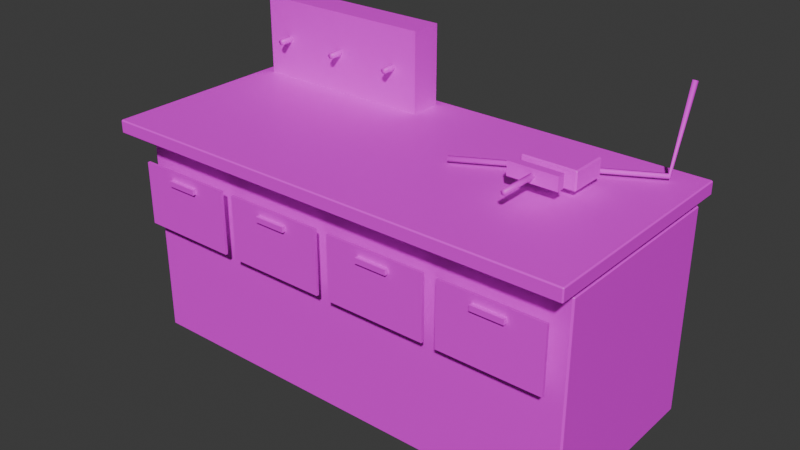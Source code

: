 # Source: Lab_Bench.blend  (saved by Blender 5.2.45; exported with 4.5.12 LTS)
import bpy
from mathutils import Matrix  # noqa: F401  (used for matrix-valued properties, if any)

bpy.ops.wm.read_factory_settings(use_empty=True)
scene = bpy.context.scene
scene.name = 'Scene'

# ---- collections
col_collection = bpy.data.collections.new('Collection'); scene.collection.children.link(col_collection)

# ---- images (referenced by path relative to the original .blend; pixels are not part of the script)
import os
ASSET_DIR = os.environ.get("B2B_ASSET_DIR", "")  # directory of the original .blend (textures are referenced by path, not embedded)
HERE = os.path.dirname(os.path.abspath(__file__))  # packed textures are extracted next to this script under _unpacked/

def load_image(name, relpath, width, height, colorspace="sRGB"):
    """Load a texture the original file referenced (path relative to the .blend, or extracted next to this script)."""
    p = next((c for c in (os.path.join(HERE, relpath), os.path.join(ASSET_DIR, relpath)) if relpath and os.path.exists(c)), "")
    if p:
        img = bpy.data.images.load(p, check_existing=True)
        img.name = name
    else:  # same state as the original file: an image datablock whose file is absent (Cycles renders it pink)
        img = bpy.data.images.new(name, width, height)
        img.source = "FILE"
        img.filepath = "//" + (relpath or name)
    img.colorspace_settings.name = colorspace
    return img
img_metal_brushed_png = load_image('Metal_Brushed.png', 'Metal_Brushed.png', 1024, 1024, 'sRGB')
img_metal_painted_png = load_image('Metal_Painted.png', 'Metal_Painted.png', 1024, 1024, 'sRGB')
img_chrome_png = load_image('Chrome.png', 'Chrome.png', 1024, 1024, 'sRGB')
img_plastic_red_png = load_image('Plastic_Red.png', 'Plastic_Red.png', 1024, 1024, 'sRGB')
img_rubber_black_png = load_image('Rubber_Black.png', 'Rubber_Black.png', 1024, 1024, 'sRGB')

# ---- materials (node trees are filled in below, after node groups)
mat_metal_brushed = bpy.data.materials.new('Metal_Brushed')
mat_metal_painted = bpy.data.materials.new('Metal_Painted')
mat_chrome = bpy.data.materials.new('Chrome')
mat_plastic_red = bpy.data.materials.new('Plastic_Red')
mat_rubber_black = bpy.data.materials.new('Rubber_Black')

# ---- material node trees
mat_metal_brushed.use_nodes = True; mat_metal_brushed.node_tree.nodes.clear()
_N = mat_metal_brushed.node_tree.nodes; _L = mat_metal_brushed.node_tree.links
n0 = _N.new('ShaderNodeBsdfPrincipled'); n0.name = 'Principled BSDF'; n0.location = (-200, 100)
n0.inputs[10].default_value = 0.005
n1 = _N.new('ShaderNodeOutputMaterial'); n1.name = 'Material Output'; n1.location = (200, 100)
n2 = _N.new('ShaderNodeTexImage'); n2.name = 'Image Texture'; n2.location = (0, 0)
n2.image = img_metal_brushed_png
n2.interpolation = 'Closest'
_L.new(n0.outputs[0], n1.inputs[0])
_L.new(n2.outputs[0], n0.inputs[0])
n1.is_active_output = True
mat_metal_painted.use_nodes = True; mat_metal_painted.node_tree.nodes.clear()
_N = mat_metal_painted.node_tree.nodes; _L = mat_metal_painted.node_tree.links
n0 = _N.new('ShaderNodeBsdfPrincipled'); n0.name = 'Principled BSDF'; n0.location = (-200, 100)
n0.inputs[10].default_value = 0.005
n1 = _N.new('ShaderNodeOutputMaterial'); n1.name = 'Material Output'; n1.location = (200, 100)
n2 = _N.new('ShaderNodeTexImage'); n2.name = 'Image Texture'; n2.location = (0, 0)
n2.image = img_metal_painted_png
n2.interpolation = 'Closest'
_L.new(n0.outputs[0], n1.inputs[0])
_L.new(n2.outputs[0], n0.inputs[0])
n1.is_active_output = True
mat_chrome.use_nodes = True; mat_chrome.node_tree.nodes.clear()
_N = mat_chrome.node_tree.nodes; _L = mat_chrome.node_tree.links
n0 = _N.new('ShaderNodeBsdfPrincipled'); n0.name = 'Principled BSDF'; n0.location = (-200, 100)
n0.inputs[10].default_value = 0.005
n1 = _N.new('ShaderNodeOutputMaterial'); n1.name = 'Material Output'; n1.location = (200, 100)
n2 = _N.new('ShaderNodeTexImage'); n2.name = 'Image Texture'; n2.location = (0, 0)
n2.image = img_chrome_png
n2.interpolation = 'Closest'
_L.new(n0.outputs[0], n1.inputs[0])
_L.new(n2.outputs[0], n0.inputs[0])
n1.is_active_output = True
mat_plastic_red.use_nodes = True; mat_plastic_red.node_tree.nodes.clear()
_N = mat_plastic_red.node_tree.nodes; _L = mat_plastic_red.node_tree.links
n0 = _N.new('ShaderNodeBsdfPrincipled'); n0.name = 'Principled BSDF'; n0.location = (-200, 100)
n0.inputs[10].default_value = 0.005
n1 = _N.new('ShaderNodeOutputMaterial'); n1.name = 'Material Output'; n1.location = (200, 100)
n2 = _N.new('ShaderNodeTexImage'); n2.name = 'Image Texture'; n2.location = (0, 0)
n2.image = img_plastic_red_png
n2.interpolation = 'Closest'
_L.new(n0.outputs[0], n1.inputs[0])
_L.new(n2.outputs[0], n0.inputs[0])
n1.is_active_output = True
mat_rubber_black.use_nodes = True; mat_rubber_black.node_tree.nodes.clear()
_N = mat_rubber_black.node_tree.nodes; _L = mat_rubber_black.node_tree.links
n0 = _N.new('ShaderNodeBsdfPrincipled'); n0.name = 'Principled BSDF'; n0.location = (-200, 100)
n0.inputs[10].default_value = 0.005
n1 = _N.new('ShaderNodeOutputMaterial'); n1.name = 'Material Output'; n1.location = (200, 100)
n2 = _N.new('ShaderNodeTexImage'); n2.name = 'Image Texture'; n2.location = (0, 0)
n2.image = img_rubber_black_png
n2.interpolation = 'Closest'
_L.new(n0.outputs[0], n1.inputs[0])
_L.new(n2.outputs[0], n0.inputs[0])
n1.is_active_output = True

# ---- world
world_world = bpy.data.worlds.new('World'); scene.world = world_world
world_world.use_nodes = True; world_world.node_tree.nodes.clear()
_N = world_world.node_tree.nodes; _L = world_world.node_tree.links
n0 = _N.new('ShaderNodeOutputWorld'); n0.name = 'World Output'; n0.location = (200, 100)
n1 = _N.new('ShaderNodeBackground'); n1.name = 'Background'; n1.location = (-200, 100)
n1.inputs[0].default_value = (0.05088, 0.05088, 0.05088, 1.0)
_L.new(n1.outputs[0], n0.inputs[0])
n0.is_active_output = True
world_world.color = (0.05088, 0.05088, 0.05088)
world_world.sun_shadow_jitter_overblur = 0.0

# ---- meshes
me_lab_bench = bpy.data.meshes.new('Lab_Bench')
me_lab_bench.from_pydata([(-0.84, -0.366, 0.72), (-0.46, -0.366, 0.72), (-0.46, -0.376, 0.72), (-0.84, -0.376, 0.72), (-0.84, -0.366, 0.48), (-0.46, -0.366, 0.48), (-0.46, -0.376, 0.48), (-0.84, -0.376, 0.48), (-0.9, -0.421, 0.834), (-0.896, -0.421, 0.83), (-0.896, -0.425, 0.834), (0.9, -0.421, 0.834), (0.896, -0.425, 0.834), (0.896, -0.421, 0.83), (0.896, 0.425, 0.834), (0.9, 0.421, 0.834), (0.896, 0.421, 0.83), (-0.9, 0.421, 0.834), (-0.896, 0.425, 0.834), (-0.896, 0.421, 0.83), (-0.9, -0.421, 0.876), (-0.896, -0.425, 0.876), (-0.896, -0.421, 0.88), (0.896, -0.425, 0.876), (0.9, -0.421, 0.876), (0.896, -0.421, 0.88), (0.9, 0.421, 0.876), (0.896, 0.425, 0.876), (0.896, 0.421, 0.88), (-0.9, 0.421, 0.876), (-0.896, 0.421, 0.88), (-0.896, 0.425, 0.876), (-0.87, 0.409, 0.784), (-0.864, 0.409, 0.79), (-0.864, 0.415, 0.784), (0.87, 0.409, 0.784), (0.864, 0.415, 0.784), (0.864, 0.409, 0.79), (0.864, -0.315, 0.784), (0.87, -0.309, 0.784), (0.864, -0.309, 0.79), (-0.87, -0.309, 0.784), (-0.864, -0.315, 0.784), (-0.864, -0.309, 0.79), (-0.87, 0.409, 0.016), (-0.864, 0.415, 0.016), (-0.864, 0.409, 0.01), (0.864, 0.415, 0.016), (0.87, 0.409, 0.016), (0.864, 0.409, 0.01), (0.87, -0.309, 0.016), (0.864, -0.315, 0.016), (0.864, -0.309, 0.01), (-0.87, -0.309, 0.016), (-0.864, -0.309, 0.01), (-0.864, -0.315, 0.016), (-0.71, -0.39, 0.67), (-0.59, -0.39, 0.67), (-0.59, -0.37, 0.67), (-0.71, -0.37, 0.67), (-0.71, -0.39, 0.69), (-0.59, -0.39, 0.69), (-0.59, -0.37, 0.69), (-0.71, -0.37, 0.69), (-0.41, -0.376, 0.48), (-0.03, -0.376, 0.48), (-0.03, -0.366, 0.48), (-0.41, -0.366, 0.48), (-0.41, -0.376, 0.72), (-0.03, -0.376, 0.72), (-0.03, -0.366, 0.72), (-0.41, -0.366, 0.72), (-0.28, -0.39, 0.67), (-0.16, -0.39, 0.67), (-0.16, -0.37, 0.67), (-0.28, -0.37, 0.67), (-0.28, -0.39, 0.69), (-0.16, -0.39, 0.69), (-0.16, -0.37, 0.69), (-0.28, -0.37, 0.69), (0.02, -0.376, 0.48), (0.4, -0.376, 0.48), (0.4, -0.366, 0.48), (0.02, -0.366, 0.48), (0.02, -0.376, 0.72), (0.4, -0.376, 0.72), (0.4, -0.366, 0.72), (0.02, -0.366, 0.72), (0.15, -0.39, 0.67), (0.27, -0.39, 0.67), (0.27, -0.37, 0.67), (0.15, -0.37, 0.67), (0.15, -0.39, 0.69), (0.27, -0.39, 0.69), (0.27, -0.37, 0.69), (0.15, -0.37, 0.69), (0.45, -0.376, 0.48), (0.83, -0.376, 0.48), (0.83, -0.366, 0.48), (0.45, -0.366, 0.48), (0.45, -0.376, 0.72), (0.83, -0.376, 0.72), (0.83, -0.366, 0.72), (0.45, -0.366, 0.72), (0.58, -0.39, 0.67), (0.7, -0.39, 0.67), (0.7, -0.37, 0.67), (0.58, -0.37, 0.67), (0.58, -0.39, 0.69), (0.7, -0.39, 0.69), (0.7, -0.37, 0.69), (0.58, -0.37, 0.69), (0.46, -0.025, 0.985), (0.64, -0.025, 0.985), (0.64, -0.055, 0.985), (0.46, -0.055, 0.985), (0.46, -0.025, 0.935), (0.64, -0.025, 0.935), (0.64, -0.055, 0.935), (0.46, -0.055, 0.935), (0.45, 0.035, 0.91), (0.455, 0.035, 0.905), (0.455, 0.03, 0.91), (0.65, 0.035, 0.91), (0.645, 0.03, 0.91), (0.645, 0.035, 0.905), (0.645, 0.17, 0.91), (0.65, 0.165, 0.91), (0.645, 0.165, 0.905), (0.45, 0.165, 0.91), (0.455, 0.17, 0.91), (0.455, 0.165, 0.905), (0.45, 0.035, 0.97), (0.455, 0.03, 0.97), (0.455, 0.035, 0.975), (0.645, 0.03, 0.97), (0.65, 0.035, 0.97), (0.645, 0.035, 0.975), (0.65, 0.165, 0.97), (0.645, 0.17, 0.97), (0.645, 0.165, 0.975), (0.45, 0.165, 0.97), (0.455, 0.165, 0.975), (0.455, 0.17, 0.97), (0.56, -0.2, 0.96), (0.555, -0.2, 0.9513), (0.545, -0.2, 0.9513), (0.54, -0.2, 0.96), (0.545, -0.2, 0.9687), (0.555, -0.2, 0.9687), (0.56, -0.04, 0.96), (0.555, -0.04, 0.9513), (0.545, -0.04, 0.9513), (0.54, -0.04, 0.96), (0.545, -0.04, 0.9687), (0.555, -0.04, 0.9687), (-0.85, 0.265, 0.88), (-0.15, 0.265, 0.88), (-0.15, 0.385, 0.88), (-0.85, 0.385, 0.88), (-0.85, 0.265, 1.18), (-0.15, 0.265, 1.18), (-0.15, 0.385, 1.18), (-0.85, 0.385, 1.18), (-0.738, 0.215, 1.03), (-0.744, 0.215, 1.02), (-0.756, 0.215, 1.02), (-0.762, 0.215, 1.03), (-0.756, 0.215, 1.04), (-0.744, 0.215, 1.04), (-0.738, 0.275, 1.03), (-0.744, 0.275, 1.02), (-0.756, 0.275, 1.02), (-0.762, 0.275, 1.03), (-0.756, 0.275, 1.04), (-0.744, 0.275, 1.04), (-0.488, 0.215, 1.03), (-0.494, 0.215, 1.02), (-0.506, 0.215, 1.02), (-0.512, 0.215, 1.03), (-0.506, 0.215, 1.04), (-0.494, 0.215, 1.04), (-0.488, 0.275, 1.03), (-0.494, 0.275, 1.02), (-0.506, 0.275, 1.02), (-0.512, 0.275, 1.03), (-0.506, 0.275, 1.04), (-0.494, 0.275, 1.04), (-0.238, 0.215, 1.03), (-0.244, 0.215, 1.02), (-0.256, 0.215, 1.02), (-0.262, 0.215, 1.03), (-0.256, 0.215, 1.04), (-0.244, 0.215, 1.04), (-0.238, 0.275, 1.03), (-0.244, 0.275, 1.02), (-0.256, 0.275, 1.02), (-0.262, 0.275, 1.03), (-0.256, 0.275, 1.04), (-0.244, 0.275, 1.04), (0.8, 0.4344, 1.177), (0.7905, 0.4279, 1.179), (0.7941, 0.4174, 1.183), (0.8059, 0.4174, 1.183), (0.8095, 0.4279, 1.179), (0.7968, 0.3329, 0.8948), (0.7937, 0.3301, 0.9058), (0.7993, 0.3202, 0.9088), (0.8059, 0.3169, 0.8996), (0.8043, 0.3248, 0.891), (0.1959, 0.007523, 0.8948), (0.1964, 0.006654, 0.9065), (0.2018, -0.00341, 0.9092), (0.2047, -0.008762, 0.8992), (0.2011, -0.002005, 0.8903)], [], [(7, 3, 0, 4), (5, 1, 2, 6), (6, 2, 3, 7), (3, 2, 1, 0), (4, 5, 6, 7), (4, 0, 1, 5), (8, 9, 10), (11, 12, 13), (14, 15, 16), (17, 18, 19), (20, 21, 22), (23, 24, 25), (26, 27, 28), (29, 30, 31), (8, 17, 19, 9), (18, 14, 16, 19), (15, 11, 13, 16), (12, 10, 9, 13), (29, 20, 22, 30), (21, 23, 25, 22), (24, 26, 28, 25), (27, 31, 30, 28), (11, 24, 23, 12), (20, 8, 10, 21), (14, 27, 26, 15), (17, 29, 31, 18), (8, 20, 29, 17), (19, 16, 13, 9), (12, 23, 21, 10), (15, 26, 24, 11), (18, 31, 27, 14), (22, 25, 28, 30), (32, 33, 34), (35, 36, 37), (38, 39, 40), (41, 42, 43), (44, 45, 46), (47, 48, 49), (50, 51, 52), (53, 54, 55), (44, 32, 34, 45), (39, 35, 37, 40), (50, 39, 38, 51), (47, 36, 35, 48), (51, 55, 54, 52), (48, 50, 52, 49), (45, 47, 49, 46), (53, 44, 46, 54), (36, 34, 33, 37), (41, 53, 55, 42), (42, 38, 40, 43), (32, 41, 43, 33), (53, 41, 32, 44), (43, 40, 37, 33), (45, 34, 36, 47), (48, 35, 39, 50), (51, 38, 42, 55), (46, 49, 52, 54), (59, 58, 57, 56), (60, 61, 62, 63), (57, 61, 60, 56), (58, 62, 61, 57), (59, 63, 62, 58), (56, 60, 63, 59), (67, 66, 65, 64), (68, 69, 70, 71), (65, 69, 68, 64), (66, 70, 69, 65), (67, 71, 70, 66), (64, 68, 71, 67), (75, 74, 73, 72), (76, 77, 78, 79), (73, 77, 76, 72), (74, 78, 77, 73), (75, 79, 78, 74), (72, 76, 79, 75), (83, 82, 81, 80), (84, 85, 86, 87), (81, 85, 84, 80), (82, 86, 85, 81), (83, 87, 86, 82), (80, 84, 87, 83), (91, 90, 89, 88), (92, 93, 94, 95), (89, 93, 92, 88), (90, 94, 93, 89), (91, 95, 94, 90), (88, 92, 95, 91), (99, 98, 97, 96), (100, 101, 102, 103), (97, 101, 100, 96), (98, 102, 101, 97), (99, 103, 102, 98), (96, 100, 103, 99), (107, 106, 105, 104), (108, 109, 110, 111), (105, 109, 108, 104), (106, 110, 109, 105), (107, 111, 110, 106), (104, 108, 111, 107), (116, 117, 118, 119), (116, 112, 113, 117), (117, 113, 114, 118), (118, 114, 115, 119), (115, 114, 113, 112), (119, 115, 112, 116), (120, 121, 122), (123, 124, 125), (126, 127, 128), (129, 130, 131), (132, 133, 134), (135, 136, 137), (138, 139, 140), (141, 142, 143), (120, 129, 131, 121), (130, 126, 128, 131), (127, 123, 125, 128), (124, 122, 121, 125), (141, 132, 134, 142), (133, 135, 137, 134), (136, 138, 140, 137), (139, 143, 142, 140), (123, 136, 135, 124), (132, 120, 122, 133), (126, 139, 138, 127), (129, 141, 143, 130), (120, 132, 141, 129), (131, 128, 125, 121), (124, 135, 133, 122), (127, 138, 136, 123), (130, 143, 139, 126), (134, 137, 140, 142), (150, 144, 145, 151), (151, 145, 146, 152), (152, 146, 147, 153), (153, 147, 148, 154), (154, 148, 149, 155), (155, 149, 144, 150), (144, 149, 148, 147, 146, 145), (155, 150, 151, 152, 153, 154), (159, 158, 157, 156), (160, 161, 162, 163), (157, 161, 160, 156), (158, 162, 161, 157), (159, 163, 162, 158), (156, 160, 163, 159), (170, 164, 165, 171), (171, 165, 166, 172), (172, 166, 167, 173), (173, 167, 168, 174), (174, 168, 169, 175), (175, 169, 164, 170), (164, 169, 168, 167, 166, 165), (175, 170, 171, 172, 173, 174), (182, 176, 177, 183), (183, 177, 178, 184), (184, 178, 179, 185), (185, 179, 180, 186), (186, 180, 181, 187), (187, 181, 176, 182), (176, 181, 180, 179, 178, 177), (187, 182, 183, 184, 185, 186), (194, 188, 189, 195), (195, 189, 190, 196), (196, 190, 191, 197), (197, 191, 192, 198), (198, 192, 193, 199), (199, 193, 188, 194), (188, 193, 192, 191, 190, 189), (199, 194, 195, 196, 197, 198), (205, 206, 201, 200), (206, 207, 202, 201), (207, 208, 203, 202), (208, 209, 204, 203), (209, 205, 200, 204), (210, 211, 206, 205), (211, 212, 207, 206), (212, 213, 208, 207), (213, 214, 209, 208), (214, 210, 205, 209), (200, 201, 202, 203, 204), (214, 213, 212, 211, 210)])
me_lab_bench.polygons.foreach_set('use_smooth', [0, 0, 0, 0, 0, 0, 0, 0, 0, 0, 0, 0, 0, 0, 0, 0, 0, 0, 0, 0, 0, 0, 0, 0, 0, 0, 0, 0, 0, 0, 0, 0, 0, 0, 0, 0, 0, 0, 0, 0, 0, 0, 0, 0, 0, 0, 0, 0, 0, 0, 0, 0, 0, 0, 0, 0, 0, 0, 0, 0, 0, 0, 0, 0, 0, 0, 0, 0, 0, 0, 0, 0, 0, 0, 0, 0, 0, 0, 0, 0, 0, 0, 0, 0, 0, 0, 0, 0, 0, 0, 0, 0, 0, 0, 0, 0, 0, 0, 0, 0, 0, 0, 0, 0, 0, 0, 0, 0, 0, 0, 0, 0, 0, 0, 0, 0, 0, 0, 0, 0, 0, 0, 0, 0, 0, 0, 0, 0, 0, 0, 0, 0, 1, 1, 1, 1, 1, 1, 1, 1, 0, 0, 0, 0, 0, 0, 1, 1, 1, 1, 1, 1, 1, 1, 1, 1, 1, 1, 1, 1, 1, 1, 1, 1, 1, 1, 1, 1, 1, 1, 1, 1, 1, 1, 1, 1, 1, 1, 1, 1, 1, 1])
me_lab_bench.polygons.foreach_set('material_index', [1, 1, 1, 1, 1, 1, 0, 0, 0, 0, 0, 0, 0, 0, 0, 0, 0, 0, 0, 0, 0, 0, 0, 0, 0, 0, 0, 0, 0, 0, 0, 0, 0, 0, 0, 0, 0, 0, 0, 0, 0, 0, 0, 0, 0, 0, 0, 0, 0, 0, 0, 0, 1, 1, 1, 1, 1, 1, 2, 2, 2, 2, 2, 2, 1, 1, 1, 1, 1, 1, 2, 2, 2, 2, 2, 2, 1, 1, 1, 1, 1, 1, 2, 2, 2, 2, 2, 2, 1, 1, 1, 1, 1, 1, 2, 2, 2, 2, 2, 2, 1, 1, 1, 1, 1, 1, 0, 0, 0, 0, 0, 0, 0, 0, 0, 0, 0, 0, 0, 0, 0, 0, 0, 0, 0, 0, 1, 1, 1, 1, 1, 1, 2, 2, 2, 2, 2, 2, 2, 2, 1, 1, 1, 1, 1, 1, 3, 3, 3, 3, 3, 3, 3, 3, 3, 3, 3, 3, 3, 3, 3, 3, 3, 3, 3, 3, 3, 3, 3, 3, 4, 4, 4, 4, 4, 4, 4, 4, 4, 4, 4, 4])
_uv = me_lab_bench.uv_layers.new(name='UVMap')
_uv.uv.foreach_set('vector', [0.6267, 0.8, 0.6267, 1.2, 0.61, 1.2, 0.61, 0.8, -0.61, 0.8, -0.61, 1.2, -0.6267, 1.2, -0.6267, 0.8, -0.7667, 0.8, -0.7667, 1.2, -1.4, 1.2, -1.4, 0.8, -1.4, -0.6267, -0.7667, -0.6267, -0.7667, -0.61, -1.4, -0.61, -1.4, -0.61, -0.7667, -0.61, -0.7667, -0.6267, -1.4, -0.6267, 1.4, 0.8, 1.4, 1.2, 0.7667, 1.2, 0.7667, 0.8, 0.842, 1.668, 0.842, 1.66, 0.85, 1.668, -0.842, 1.668, -0.85, 1.668, -0.842, 1.66, 0.85, 1.668, 0.842, 1.668, 0.842, 1.66, -0.842, 1.668, -0.85, 1.668, -0.842, 1.66, 0.842, 1.752, 0.85, 1.752, 0.842, 1.76, -0.85, 1.752, -0.842, 1.752, -0.842, 1.76, 0.842, 1.752, 0.85, 1.752, 0.842, 1.76, -0.842, 1.752, -0.842, 1.76, -0.85, 1.752, 0.842, 1.668, -0.842, 1.668, -0.842, 1.66, 0.842, 1.66, 1.792, 1.668, -1.792, 1.668, -1.792, 1.66, 1.792, 1.66, 0.842, 1.668, -0.842, 1.668, -0.842, 1.66, 0.842, 1.66, 1.792, 1.668, -1.792, 1.668, -1.792, 1.66, 1.792, 1.66, -0.842, 1.752, 0.842, 1.752, 0.842, 1.76, -0.842, 1.76, -1.792, 1.752, 1.792, 1.752, 1.792, 1.76, -1.792, 1.76, -0.842, 1.752, 0.842, 1.752, 0.842, 1.76, -0.842, 1.76, -1.792, 1.752, 1.792, 1.752, 1.792, 1.76, -1.792, 1.76, -0.842, 1.668, -0.842, 1.752, -0.85, 1.752, -0.85, 1.668, 0.842, 1.752, 0.842, 1.668, 0.85, 1.668, 0.85, 1.752, 0.85, 1.668, 0.85, 1.752, 0.842, 1.752, 0.842, 1.668, -0.842, 1.668, -0.842, 1.752, -0.85, 1.752, -0.85, 1.668, 0.842, 1.668, 0.842, 1.752, -0.842, 1.752, -0.842, 1.668, -1.792, 0.842, 1.792, 0.842, 1.792, -0.842, -1.792, -0.842, 1.792, 1.668, 1.792, 1.752, -1.792, 1.752, -1.792, 1.668, 0.842, 1.668, 0.842, 1.752, -0.842, 1.752, -0.842, 1.668, 1.792, 1.668, 1.792, 1.752, -1.792, 1.752, -1.792, 1.668, -1.792, -0.842, 1.792, -0.842, 1.792, 0.842, -1.792, 0.842, -0.818, 1.568, -0.818, 1.58, -0.83, 1.568, 0.818, 1.568, 0.83, 1.568, 0.818, 1.58, -0.63, 1.568, -0.618, 1.568, -0.618, 1.58, 0.618, 1.568, 0.63, 1.568, 0.618, 1.58, -0.818, 0.032, -0.83, 0.032, -0.818, 0.02, 0.83, 0.032, 0.818, 0.032, 0.818, 0.02, -0.618, 0.032, -0.63, 0.032, -0.618, 0.02, 0.618, 0.032, 0.618, 0.02, 0.63, 0.032, -0.818, 0.032, -0.818, 1.568, -0.83, 1.568, -0.83, 0.032, -0.618, 1.568, 0.818, 1.568, 0.818, 1.58, -0.618, 1.58, -0.618, 0.032, -0.618, 1.568, -0.63, 1.568, -0.63, 0.032, 0.83, 0.032, 0.83, 1.568, 0.818, 1.568, 0.818, 0.032, 1.728, -0.63, -1.728, -0.63, -1.728, -0.618, 1.728, -0.618, 0.818, 0.032, -0.618, 0.032, -0.618, 0.02, 0.818, 0.02, -1.728, 0.83, 1.728, 0.83, 1.728, 0.818, -1.728, 0.818, 0.618, 0.032, -0.818, 0.032, -0.818, 0.02, 0.618, 0.02, 1.728, 0.83, -1.728, 0.83, -1.728, 0.818, 1.728, 0.818, 0.618, 1.568, 0.618, 0.032, 0.63, 0.032, 0.63, 1.568, -1.728, -0.63, 1.728, -0.63, 1.728, -0.618, -1.728, -0.618, -0.818, 1.568, 0.618, 1.568, 0.618, 1.58, -0.818, 1.58, 0.515, 0.02667, 0.515, 1.307, -0.6817, 1.307, -0.6817, 0.02667, -1.44, -0.515, 1.44, -0.515, 1.44, 0.6817, -1.44, 0.6817, 1.44, 0.02667, 1.44, 1.307, -1.44, 1.307, -1.44, 0.02667, 0.6817, 0.02667, 0.6817, 1.307, -0.515, 1.307, -0.515, 0.02667, 1.44, 0.02667, 1.44, 1.307, -1.44, 1.307, -1.44, 0.02667, -1.44, 0.6817, 1.44, 0.6817, 1.44, -0.515, -1.44, -0.515, -1.42, -0.74, -1.18, -0.74, -1.18, -0.78, -1.42, -0.78, -1.42, -0.78, -1.18, -0.78, -1.18, -0.74, -1.42, -0.74, -1.18, 1.34, -1.18, 1.38, -1.42, 1.38, -1.42, 1.34, -0.74, 1.34, -0.74, 1.38, -0.78, 1.38, -0.78, 1.34, 1.42, 1.34, 1.42, 1.38, 1.18, 1.38, 1.18, 1.34, 0.78, 1.34, 0.78, 1.38, 0.74, 1.38, 0.74, 1.34, -0.6833, -0.61, -0.05, -0.61, -0.05, -0.6267, -0.6833, -0.6267, -0.6833, -0.6267, -0.05, -0.6267, -0.05, -0.61, -0.6833, -0.61, -0.05, 0.8, -0.05, 1.2, -0.6833, 1.2, -0.6833, 0.8, -0.61, 0.8, -0.61, 1.2, -0.6267, 1.2, -0.6267, 0.8, 0.6833, 0.8, 0.6833, 1.2, 0.05, 1.2, 0.05, 0.8, 0.6267, 0.8, 0.6267, 1.2, 0.61, 1.2, 0.61, 0.8, -0.56, -0.74, -0.32, -0.74, -0.32, -0.78, -0.56, -0.78, -0.56, -0.78, -0.32, -0.78, -0.32, -0.74, -0.56, -0.74, -0.32, 1.34, -0.32, 1.38, -0.56, 1.38, -0.56, 1.34, -0.74, 1.34, -0.74, 1.38, -0.78, 1.38, -0.78, 1.34, 0.56, 1.34, 0.56, 1.38, 0.32, 1.38, 0.32, 1.34, 0.78, 1.34, 0.78, 1.38, 0.74, 1.38, 0.74, 1.34, 0.03333, -0.61, 0.6667, -0.61, 0.6667, -0.6267, 0.03333, -0.6267, 0.03333, -0.6267, 0.6667, -0.6267, 0.6667, -0.61, 0.03333, -0.61, 0.6667, 0.8, 0.6667, 1.2, 0.03333, 1.2, 0.03333, 0.8, -0.61, 0.8, -0.61, 1.2, -0.6267, 1.2, -0.6267, 0.8, -0.03333, 0.8, -0.03333, 1.2, -0.6667, 1.2, -0.6667, 0.8, 0.6267, 0.8, 0.6267, 1.2, 0.61, 1.2, 0.61, 0.8, 0.3, -0.74, 0.54, -0.74, 0.54, -0.78, 0.3, -0.78, 0.3, -0.78, 0.54, -0.78, 0.54, -0.74, 0.3, -0.74, 0.54, 1.34, 0.54, 1.38, 0.3, 1.38, 0.3, 1.34, -0.74, 1.34, -0.74, 1.38, -0.78, 1.38, -0.78, 1.34, -0.3, 1.34, -0.3, 1.38, -0.54, 1.38, -0.54, 1.34, 0.78, 1.34, 0.78, 1.38, 0.74, 1.38, 0.74, 1.34, 0.75, -0.61, 1.383, -0.61, 1.383, -0.6267, 0.75, -0.6267, 0.75, -0.6267, 1.383, -0.6267, 1.383, -0.61, 0.75, -0.61, 1.383, 0.8, 1.383, 1.2, 0.75, 1.2, 0.75, 0.8, -0.61, 0.8, -0.61, 1.2, -0.6267, 1.2, -0.6267, 0.8, -0.75, 0.8, -0.75, 1.2, -1.383, 1.2, -1.383, 0.8, 0.6267, 0.8, 0.6267, 1.2, 0.61, 1.2, 0.61, 0.8, 1.16, -0.74, 1.4, -0.74, 1.4, -0.78, 1.16, -0.78, 1.16, -0.78, 1.4, -0.78, 1.4, -0.74, 1.16, -0.74, 1.4, 1.34, 1.4, 1.38, 1.16, 1.38, 1.16, 1.34, -0.74, 1.34, -0.74, 1.38, -0.78, 1.38, -0.78, 1.34, -1.16, 1.34, -1.16, 1.38, -1.4, 1.38, -1.4, 1.34, 0.78, 1.34, 0.78, 1.38, 0.74, 1.38, 0.74, 1.34, 0.7667, -0.04167, 1.067, -0.04167, 1.067, -0.09167, 0.7667, -0.09167, -0.7667, 1.558, -0.7667, 1.642, -1.067, 1.642, -1.067, 1.558, -0.04167, 1.558, -0.04167, 1.642, -0.09167, 1.642, -0.09167, 1.558, 1.067, 1.558, 1.067, 1.642, 0.7667, 1.642, 0.7667, 1.558, 0.7667, -0.09167, 1.067, -0.09167, 1.067, -0.04167, 0.7667, -0.04167, 0.09167, 1.558, 0.09167, 1.642, 0.04167, 1.642, 0.04167, 1.558, -0.07, 1.82, -0.07, 1.81, -0.06, 1.82, 0.07, 1.82, 0.06, 1.82, 0.07, 1.81, 0.34, 1.82, 0.33, 1.82, 0.33, 1.81, -0.33, 1.82, -0.34, 1.82, -0.33, 1.81, -0.07, 1.94, -0.06, 1.94, -0.07, 1.95, 0.06, 1.94, 0.07, 1.94, 0.07, 1.95, 0.33, 1.94, 0.34, 1.94, 0.33, 1.95, -0.33, 1.94, -0.33, 1.95, -0.34, 1.94, -0.07, 1.82, -0.33, 1.82, -0.33, 1.81, -0.07, 1.81, -0.91, 1.82, -1.29, 1.82, -1.29, 1.81, -0.91, 1.81, 0.33, 1.82, 0.07, 1.82, 0.07, 1.81, 0.33, 1.81, 1.29, 0.06, 0.91, 0.06, 0.91, 0.07, 1.29, 0.07, -0.33, 1.94, -0.07, 1.94, -0.07, 1.95, -0.33, 1.95, 0.91, 0.06, 1.29, 0.06, 1.29, 0.07, 0.91, 0.07, 0.07, 1.94, 0.33, 1.94, 0.33, 1.95, 0.07, 1.95, -1.29, 1.94, -0.91, 1.94, -0.91, 1.95, -1.29, 1.95, 0.07, 1.82, 0.07, 1.94, 0.06, 1.94, 0.06, 1.82, -0.07, 1.94, -0.07, 1.82, -0.06, 1.82, -0.06, 1.94, 0.34, 1.82, 0.34, 1.94, 0.33, 1.94, 0.33, 1.82, -0.33, 1.82, -0.33, 1.94, -0.34, 1.94, -0.34, 1.82, -0.05833, 1.517, -0.05833, 1.617, -0.275, 1.617, -0.275, 1.517, 0.7583, 0.275, 1.075, 0.275, 1.075, 0.05833, 0.7583, 0.05833, 1.075, 1.517, 1.075, 1.617, 0.7583, 1.617, 0.7583, 1.517, 0.275, 1.517, 0.275, 1.617, 0.05833, 1.617, 0.05833, 1.517, -0.7583, 1.517, -0.7583, 1.617, -1.075, 1.617, -1.075, 1.517, 0.7583, 0.05833, 1.075, 0.05833, 1.075, 0.275, 0.7583, 0.275, -0.08, 1.92, -0.4, 1.92, -0.4, 1.903, -0.08, 1.903, 1.11, -0.08, 1.11, -0.4, 1.09, -0.4, 1.09, -0.08, 0.08, 1.903, 0.4, 1.903, 0.4, 1.92, 0.08, 1.92, 0.08, 1.92, 0.4, 1.92, 0.4, 1.937, 0.08, 1.937, 1.09, -0.08, 1.09, -0.4, 1.11, -0.4, 1.11, -0.08, -0.08, 1.937, -0.4, 1.937, -0.4, 1.92, -0.08, 1.92, 1.12, 1.92, 1.11, 1.937, 1.09, 1.937, 1.08, 1.92, 1.09, 1.903, 1.11, 1.903, -1.11, 1.937, -1.12, 1.92, -1.11, 1.903, -1.09, 1.903, -1.08, 1.92, -1.09, 1.937, -1.417, 0.6417, -0.25, 0.6417, -0.25, 0.4417, -1.417, 0.4417, -1.417, 0.4417, -0.25, 0.4417, -0.25, 0.6417, -1.417, 0.6417, -0.25, 1.467, -0.25, 1.967, -1.417, 1.967, -1.417, 1.467, 0.6417, 1.467, 0.6417, 1.967, 0.4417, 1.967, 0.4417, 1.467, 1.417, 1.467, 1.417, 1.967, 0.25, 1.967, 0.25, 1.467, -0.4417, 1.467, -0.4417, 1.967, -0.6417, 1.967, -0.6417, 1.467, 0.275, 1.03, 0.215, 1.03, 0.215, 1.02, 0.275, 1.02, -0.744, 0.275, -0.744, 0.215, -0.756, 0.215, -0.756, 0.275, -0.275, 1.02, -0.215, 1.02, -0.215, 1.03, -0.275, 1.03, -0.275, 1.03, -0.215, 1.03, -0.215, 1.04, -0.275, 1.04, -0.756, 0.275, -0.756, 0.215, -0.744, 0.215, -0.744, 0.275, 0.275, 1.04, 0.215, 1.04, 0.215, 1.03, 0.275, 1.03, -0.738, 1.03, -0.744, 1.04, -0.756, 1.04, -0.762, 1.03, -0.756, 1.02, -0.744, 1.02, 0.744, 1.04, 0.738, 1.03, 0.744, 1.02, 0.756, 1.02, 0.762, 1.03, 0.756, 1.04, 0.275, 1.03, 0.215, 1.03, 0.215, 1.02, 0.275, 1.02, -0.494, 0.275, -0.494, 0.215, -0.506, 0.215, -0.506, 0.275, -0.275, 1.02, -0.215, 1.02, -0.215, 1.03, -0.275, 1.03, -0.275, 1.03, -0.215, 1.03, -0.215, 1.04, -0.275, 1.04, -0.506, 0.275, -0.506, 0.215, -0.494, 0.215, -0.494, 0.275, 0.275, 1.04, 0.215, 1.04, 0.215, 1.03, 0.275, 1.03, -0.488, 1.03, -0.494, 1.04, -0.506, 1.04, -0.512, 1.03, -0.506, 1.02, -0.494, 1.02, 0.494, 1.04, 0.488, 1.03, 0.494, 1.02, 0.506, 1.02, 0.512, 1.03, 0.506, 1.04, 0.275, 1.03, 0.215, 1.03, 0.215, 1.02, 0.275, 1.02, -0.244, 0.275, -0.244, 0.215, -0.256, 0.215, -0.256, 0.275, -0.275, 1.02, -0.215, 1.02, -0.215, 1.03, -0.275, 1.03, -0.275, 1.03, -0.215, 1.03, -0.215, 1.04, -0.275, 1.04, -0.256, 0.275, -0.256, 0.215, -0.244, 0.215, -0.244, 0.275, 0.275, 1.04, 0.215, 1.04, 0.215, 1.03, 0.275, 1.03, -0.238, 1.03, -0.244, 1.04, -0.256, 1.04, -0.262, 1.03, -0.256, 1.02, -0.244, 1.02, 0.244, 1.04, 0.238, 1.03, 0.244, 1.02, 0.256, 1.02, 0.262, 1.03, 0.256, 1.04, -1.11, 2.983, -1.1, 3.019, -1.426, 3.93, -1.448, 3.922, -1.1, 3.019, -1.067, 3.029, -1.391, 3.942, -1.426, 3.93, 2.664, 3.029, 2.686, 2.999, 2.686, 3.942, 2.647, 3.942, 1.056, 2.999, 1.083, 2.97, 1.426, 3.93, 1.391, 3.942, -2.681, 2.97, -2.656, 2.983, -2.667, 3.922, -2.698, 3.93, -0.6531, 2.983, -0.6547, 3.022, -2.646, 3.019, -2.656, 2.983, 0.6547, 0.02218, 0.6728, -0.01137, 2.664, 1.067, 2.646, 1.1, 0.6728, 3.031, 0.6825, 2.997, 2.686, 2.999, 2.664, 3.029, 0.6825, 2.997, 0.6703, 2.968, 2.681, 2.97, 2.686, 2.999, 0.6703, -0.006683, 0.6531, 0.02508, 2.656, 1.11, 2.681, 1.083, 2.667, 1.448, 2.635, 1.426, 2.647, 1.391, 2.686, 1.391, 2.698, 1.426, 0.006683, 2.968, 0.02921, 2.997, 0.01137, 3.031, -0.02218, 3.022, -0.02508, 2.983])
me_lab_bench.materials.append(mat_metal_brushed)
me_lab_bench.materials.append(mat_metal_painted)
me_lab_bench.materials.append(mat_chrome)
me_lab_bench.materials.append(mat_plastic_red)
me_lab_bench.materials.append(mat_rubber_black)
me_lab_bench.update()

# ---- objects
ob_lab_bench = bpy.data.objects.new('Lab_Bench', me_lab_bench)

# ---- transforms, parenting, visibility, modifiers, constraints
ob_lab_bench.location = (0.0, 0.0, 0.0)

# ---- collection membership
scene.collection.objects.link(ob_lab_bench)

# ---- scene / render settings (as saved in the file)
scene.frame_start = 1; scene.frame_end = 250; scene.frame_set(1)
scene.render.engine = 'BLENDER_EEVEE_NEXT'
scene.render.bake_bias = 0.0
scene.render.bake_samples = 0
scene.render.compositor_device = 'GPU'
scene.eevee.use_volume_custom_range = False
scene.eevee.fast_gi_thickness_near = 0.1
scene.eevee.fast_gi_thickness_far = 0.0
scene.eevee.ray_tracing_options.screen_trace_thickness = 0.1
bpy.context.view_layer.update()

# ---- added for rendering (the .blend has no active camera and no usable light): camera, sun
cam_auto = bpy.data.cameras.new('AutoCamera')
cam_auto.lens = 50.0
cam_auto.sensor_width = 36.0
cam_auto.clip_end = 1000.0
ob_auto_camera = bpy.data.objects.new('AutoCamera', cam_auto)
scene.collection.objects.link(ob_auto_camera)
ob_auto_camera.location = (2.14083, -2.56428, 2.30902)
ob_auto_camera.rotation_euler = (1.09748, -7.21219e-08, 0.694738)
scene.camera = ob_auto_camera
light_auto_sun = bpy.data.lights.new('AutoSun', 'SUN')
light_auto_sun.energy = 3.0
light_auto_sun.angle = 0.0523599
ob_auto_sun = bpy.data.objects.new('AutoSun', light_auto_sun)
scene.collection.objects.link(ob_auto_sun)
ob_auto_sun.rotation_euler = (0.872665, 0.174533, 0.523599)
bpy.context.view_layer.update()
